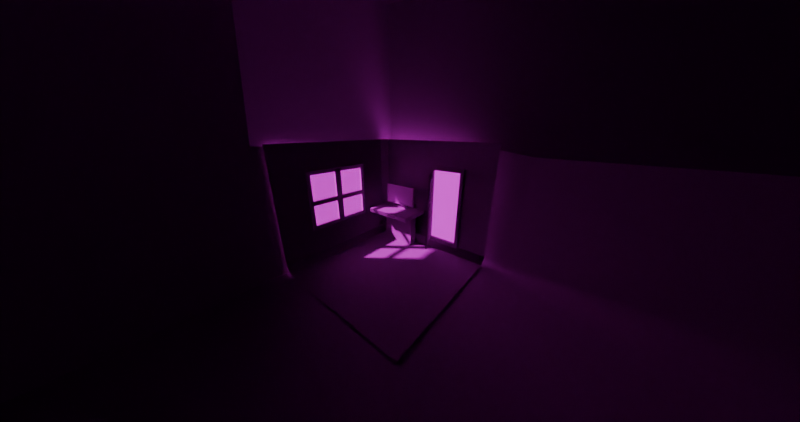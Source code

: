 # Source: scene.blend  (saved by Blender 4.2.66; exported with 4.5.12 LTS)
import bpy
from mathutils import Matrix  # noqa: F401  (used for matrix-valued properties, if any)

bpy.ops.wm.read_factory_settings(use_empty=True)
scene = bpy.context.scene
scene.name = 'Scene'

# ---- collections
col_collection = bpy.data.collections.new('Collection'); scene.collection.children.link(col_collection)
col_window = bpy.data.collections.new('Window'); scene.collection.children.link(col_window)
col_door = bpy.data.collections.new('Door'); scene.collection.children.link(col_door)

# ---- images (referenced by path relative to the original .blend; pixels are not part of the script)
import os
ASSET_DIR = os.environ.get("B2B_ASSET_DIR", "")  # directory of the original .blend (textures are referenced by path, not embedded)
HERE = os.path.dirname(os.path.abspath(__file__))  # packed textures are extracted next to this script under _unpacked/

def load_image(name, relpath, width, height, colorspace="sRGB"):
    """Load a texture the original file referenced (path relative to the .blend, or extracted next to this script)."""
    p = next((c for c in (os.path.join(HERE, relpath), os.path.join(ASSET_DIR, relpath)) if relpath and os.path.exists(c)), "")
    if p:
        img = bpy.data.images.load(p, check_existing=True)
        img.name = name
    else:  # same state as the original file: an image datablock whose file is absent (Cycles renders it pink)
        img = bpy.data.images.new(name, width, height)
        img.source = "FILE"
        img.filepath = "//" + (relpath or name)
    img.colorspace_settings.name = colorspace
    return img
img_fabric039_4k_png_color_png = load_image('Fabric039_4K-PNG_Color.png', 'textures/Fabric039_4K-PNG_Color.png', 1024, 1024, 'sRGB')
img_fabric039_4k_png_roughness_png = load_image('Fabric039_4K-PNG_Roughness.png', 'textures/Fabric039_4K-PNG_Roughness.png', 1024, 1024, 'Non-Color')
img_fabric039_4k_png_normalgl_png = load_image('Fabric039_4K-PNG_NormalGL.png', 'textures/Fabric039_4K-PNG_NormalGL.png', 1024, 1024, 'Non-Color')
img_concrete030_4k_png_color_png = load_image('Concrete030_4K-PNG_Color.png', 'textures/Concrete030_4K-PNG_Color.png', 1024, 1024, 'sRGB')
img_concrete030_4k_png_roughness_png = load_image('Concrete030_4K-PNG_Roughness.png', 'textures/Concrete030_4K-PNG_Roughness.png', 1024, 1024, 'Non-Color')
img_concrete030_4k_png_normalgl_png = load_image('Concrete030_4K-PNG_NormalGL.png', 'textures/Concrete030_4K-PNG_NormalGL.png', 1024, 1024, 'Non-Color')
img_concrete030_4k_png_color_png_001 = load_image('Concrete030_4K-PNG_Color.png.001', 'textures/Concrete030_4K-PNG_Color.png', 1024, 1024, 'sRGB')
img_concrete030_4k_png_roughness_png_001 = load_image('Concrete030_4K-PNG_Roughness.png.001', 'textures/Concrete030_4K-PNG_Roughness.png', 1024, 1024, 'Non-Color')
img_concrete030_4k_png_normalgl_png_001 = load_image('Concrete030_4K-PNG_NormalGL.png.001', 'textures/Concrete030_4K-PNG_NormalGL.png', 1024, 1024, 'Non-Color')
img_wood067_4k_png_color_png = load_image('Wood067_4K-PNG_Color.png', 'textures/Wood067_4K-PNG_Color.png', 1024, 1024, 'sRGB')
img_wood067_4k_png_roughness_png = load_image('Wood067_4K-PNG_Roughness.png', 'textures/Wood067_4K-PNG_Roughness.png', 1024, 1024, 'Non-Color')
img_wood067_4k_png_normalgl_png = load_image('Wood067_4K-PNG_NormalGL.png', 'textures/Wood067_4K-PNG_NormalGL.png', 1024, 1024, 'Non-Color')
img_untitled = load_image('Untitled', 'textures/Untitled.png', 1024, 1024, 'sRGB')
img_dayenvironmenthdri043_4k_hdr_exr = load_image('DayEnvironmentHDRI043_4K-HDR.exr', 'textures/DayEnvironmentHDRI043_4K-HDR.exr', 1024, 1024, 'Linear Rec.709')

# ---- materials (node trees are filled in below, after node groups)
mat_acg_fabric039_4k_png = bpy.data.materials.new('aCG_Fabric039_4K_PNG')
mat_acg_concrete030_4k_png = bpy.data.materials.new('aCG_Concrete030_4K_PNG')
mat_acg_concrete030_4k_png_001 = bpy.data.materials.new('aCG_Concrete030_4K_PNG.001')
mat_acg_wood067_4k_png = bpy.data.materials.new('aCG_Wood067_4K_PNG')
mat_material_001 = bpy.data.materials.new('Material.001')
mat_material_002 = bpy.data.materials.new('Material.002')

# ---- material node trees
mat_acg_fabric039_4k_png.use_nodes = True; mat_acg_fabric039_4k_png.node_tree.nodes.clear()
_N = mat_acg_fabric039_4k_png.node_tree.nodes; _L = mat_acg_fabric039_4k_png.node_tree.links
n0 = _N.new('ShaderNodeBsdfPrincipled'); n0.name = 'Principled BSDF'; n0.location = (0, 300)
n1 = _N.new('ShaderNodeOutputMaterial'); n1.name = 'Material Output'; n1.location = (300, 300)
n2 = _N.new('ShaderNodeTexImage'); n2.name = 'Image Texture'; n2.location = (-300, 300)
n2.image = img_fabric039_4k_png_color_png
n3 = _N.new('ShaderNodeUVMap'); n3.name = 'UV Map'; n3.location = (-600, 300)
n3.uv_map = 'UVMap'
n4 = _N.new('ShaderNodeSeparateColor'); n4.name = 'Separate Color'; n4.location = (-300, -10)
n5 = _N.new('ShaderNodeTexImage'); n5.name = 'Image Texture.001'; n5.location = (-600, -10)
n5.image = img_fabric039_4k_png_roughness_png
n6 = _N.new('ShaderNodeNormalMap'); n6.name = 'Normal Map'; n6.location = (-300, -320)
n7 = _N.new('ShaderNodeTexImage'); n7.name = 'Image Texture.002'; n7.location = (-600, -320)
n7.image = img_fabric039_4k_png_normalgl_png
_L.new(n0.outputs[0], n1.inputs[0])
_L.new(n2.outputs[0], n0.inputs[0])
_L.new(n3.outputs[0], n2.inputs[0])
_L.new(n4.outputs[0], n0.inputs[2])
_L.new(n5.outputs[0], n4.inputs[0])
_L.new(n3.outputs[0], n5.inputs[0])
_L.new(n6.outputs[0], n0.inputs[5])
_L.new(n7.outputs[0], n6.inputs[1])
_L.new(n3.outputs[0], n7.inputs[0])
n1.is_active_output = True
mat_acg_concrete030_4k_png.use_nodes = True; mat_acg_concrete030_4k_png.node_tree.nodes.clear()
_N = mat_acg_concrete030_4k_png.node_tree.nodes; _L = mat_acg_concrete030_4k_png.node_tree.links
n0 = _N.new('ShaderNodeBsdfPrincipled'); n0.name = 'Principled BSDF'; n0.location = (0, 300)
n1 = _N.new('ShaderNodeOutputMaterial'); n1.name = 'Material Output'; n1.location = (300, 300)
n2 = _N.new('ShaderNodeTexImage'); n2.name = 'Image Texture'; n2.location = (-300, 300)
n2.image = img_concrete030_4k_png_color_png
n3 = _N.new('ShaderNodeUVMap'); n3.name = 'UV Map'; n3.location = (-600, 300)
n3.uv_map = 'UVMap'
n4 = _N.new('ShaderNodeSeparateColor'); n4.name = 'Separate Color'; n4.location = (-300, -10)
n5 = _N.new('ShaderNodeTexImage'); n5.name = 'Image Texture.001'; n5.location = (-600, -10)
n5.image = img_concrete030_4k_png_roughness_png
n6 = _N.new('ShaderNodeNormalMap'); n6.name = 'Normal Map'; n6.location = (-300, -320)
n7 = _N.new('ShaderNodeTexImage'); n7.name = 'Image Texture.002'; n7.location = (-600, -320)
n7.image = img_concrete030_4k_png_normalgl_png
_L.new(n0.outputs[0], n1.inputs[0])
_L.new(n2.outputs[0], n0.inputs[0])
_L.new(n3.outputs[0], n2.inputs[0])
_L.new(n4.outputs[0], n0.inputs[2])
_L.new(n5.outputs[0], n4.inputs[0])
_L.new(n3.outputs[0], n5.inputs[0])
_L.new(n6.outputs[0], n0.inputs[5])
_L.new(n7.outputs[0], n6.inputs[1])
_L.new(n3.outputs[0], n7.inputs[0])
n1.is_active_output = True
mat_acg_concrete030_4k_png_001.use_nodes = True; mat_acg_concrete030_4k_png_001.node_tree.nodes.clear()
_N = mat_acg_concrete030_4k_png_001.node_tree.nodes; _L = mat_acg_concrete030_4k_png_001.node_tree.links
n0 = _N.new('ShaderNodeBsdfPrincipled'); n0.name = 'Principled BSDF'; n0.location = (0, 300)
n1 = _N.new('ShaderNodeOutputMaterial'); n1.name = 'Material Output'; n1.location = (300, 300)
n2 = _N.new('ShaderNodeTexImage'); n2.name = 'Image Texture'; n2.location = (-300, 300)
n2.image = img_concrete030_4k_png_color_png_001
n3 = _N.new('ShaderNodeUVMap'); n3.name = 'UV Map'; n3.location = (-600, 300)
n3.uv_map = 'UVMap'
n4 = _N.new('ShaderNodeSeparateColor'); n4.name = 'Separate Color'; n4.location = (-300, -10)
n5 = _N.new('ShaderNodeTexImage'); n5.name = 'Image Texture.001'; n5.location = (-600, -10)
n5.image = img_concrete030_4k_png_roughness_png_001
n6 = _N.new('ShaderNodeNormalMap'); n6.name = 'Normal Map'; n6.location = (-300, -320)
n7 = _N.new('ShaderNodeTexImage'); n7.name = 'Image Texture.002'; n7.location = (-600, -320)
n7.image = img_concrete030_4k_png_normalgl_png_001
_L.new(n0.outputs[0], n1.inputs[0])
_L.new(n2.outputs[0], n0.inputs[0])
_L.new(n3.outputs[0], n2.inputs[0])
_L.new(n4.outputs[0], n0.inputs[2])
_L.new(n5.outputs[0], n4.inputs[0])
_L.new(n3.outputs[0], n5.inputs[0])
_L.new(n6.outputs[0], n0.inputs[5])
_L.new(n7.outputs[0], n6.inputs[1])
_L.new(n3.outputs[0], n7.inputs[0])
n1.is_active_output = True
mat_acg_wood067_4k_png.use_nodes = True; mat_acg_wood067_4k_png.node_tree.nodes.clear()
_N = mat_acg_wood067_4k_png.node_tree.nodes; _L = mat_acg_wood067_4k_png.node_tree.links
n0 = _N.new('ShaderNodeBsdfPrincipled'); n0.name = 'Principled BSDF'; n0.location = (0, 300)
n1 = _N.new('ShaderNodeOutputMaterial'); n1.name = 'Material Output'; n1.location = (300, 300)
n2 = _N.new('ShaderNodeTexImage'); n2.name = 'Image Texture'; n2.location = (-300, 300)
n2.image = img_wood067_4k_png_color_png
n3 = _N.new('ShaderNodeUVMap'); n3.name = 'UV Map'; n3.location = (-600, 300)
n3.uv_map = 'UVMap'
n4 = _N.new('ShaderNodeSeparateColor'); n4.name = 'Separate Color'; n4.location = (-300, -10)
n5 = _N.new('ShaderNodeTexImage'); n5.name = 'Image Texture.001'; n5.location = (-600, -10)
n5.image = img_wood067_4k_png_roughness_png
n6 = _N.new('ShaderNodeNormalMap'); n6.name = 'Normal Map'; n6.location = (-300, -320)
n7 = _N.new('ShaderNodeTexImage'); n7.name = 'Image Texture.002'; n7.location = (-600, -320)
n7.image = img_wood067_4k_png_normalgl_png
_L.new(n0.outputs[0], n1.inputs[0])
_L.new(n2.outputs[0], n0.inputs[0])
_L.new(n3.outputs[0], n2.inputs[0])
_L.new(n4.outputs[0], n0.inputs[2])
_L.new(n5.outputs[0], n4.inputs[0])
_L.new(n3.outputs[0], n5.inputs[0])
_L.new(n6.outputs[0], n0.inputs[5])
_L.new(n7.outputs[0], n6.inputs[1])
_L.new(n3.outputs[0], n7.inputs[0])
n1.is_active_output = True
mat_material_001.use_nodes = True; mat_material_001.node_tree.nodes.clear()
_N = mat_material_001.node_tree.nodes; _L = mat_material_001.node_tree.links
n0 = _N.new('ShaderNodeOutputMaterial'); n0.name = 'Material Output'; n0.location = (-111, 311)
n1 = _N.new('ShaderNodeBsdfGlass'); n1.name = 'Glass BSDF'; n1.location = (-311, 75)
n1.distribution = 'BECKMANN'
n1.inputs[0].default_value = (1.0, 1.0, 1.0, 0.0)
n2 = _N.new('ShaderNodeAddShader'); n2.name = 'Add Shader'; n2.location = (-283, 299)
n3 = _N.new('ShaderNodeBsdfPrincipled'); n3.name = 'Principled BSDF'; n3.location = (-674, 257)
n3.inputs[0].default_value = (1.0, 1.0, 1.0, 0.2357)
n3.inputs[4].default_value = 0.1
_L.new(n2.outputs[0], n0.inputs[0])
_L.new(n3.outputs[0], n2.inputs[1])
n0.is_active_output = True
mat_material_002.use_nodes = True; mat_material_002.node_tree.nodes.clear()
_N = mat_material_002.node_tree.nodes; _L = mat_material_002.node_tree.links
n0 = _N.new('ShaderNodeBsdfPrincipled'); n0.name = 'Principled BSDF'; n0.location = (10, 300)
n1 = _N.new('ShaderNodeOutputMaterial'); n1.name = 'Material Output'; n1.location = (300, 300)
n2 = _N.new('ShaderNodeBsdfPrincipled'); n2.name = 'Principled BSDF.001'; n2.location = (-705, 257)
n3 = _N.new('ShaderNodeOutputMaterial'); n3.name = 'Material Output.001'; n3.location = (-415, 255)
n4 = _N.new('ShaderNodeTexImage'); n4.name = 'Image Texture'; n4.location = (-1112, 274)
n4.image = img_untitled
_L.new(n0.outputs[0], n1.inputs[0])
_L.new(n2.outputs[0], n3.inputs[0])
_L.new(n4.outputs[0], n2.inputs[0])
n3.is_active_output = True

# ---- world
world_world = bpy.data.worlds.new('World'); scene.world = world_world
world_world.use_nodes = True; world_world.node_tree.nodes.clear()
_N = world_world.node_tree.nodes; _L = world_world.node_tree.links
n0 = _N.new('ShaderNodeOutputWorld'); n0.name = 'World Output'; n0.location = (300, 300)
n1 = _N.new('ShaderNodeBackground'); n1.name = 'Background'; n1.location = (19, 252)
n2 = _N.new('ShaderNodeTexEnvironment'); n2.name = 'Environment Texture'; n2.location = (-296, 254)
n2.image = img_dayenvironmenthdri043_4k_hdr_exr
_L.new(n1.outputs[0], n0.inputs[0])
_L.new(n2.outputs[0], n1.inputs[0])
n0.is_active_output = True
world_world.color = (0.05088, 0.05088, 0.05088)
world_world.sun_threshold = 0.8
world_world.sun_angle = 0.0
world_world.sun_shadow_jitter_overblur = 0.0

# ---- cameras
cam_camera = bpy.data.cameras.new('Camera')
cam_camera.clip_end = 100.0
cam_camera.lens = 27.89
cam_camera.sensor_width = 100.0
cam_camera.ortho_scale = 7.314
cam_camera.dof.use_dof = True

# ---- meshes
me_cube = bpy.data.meshes.new('Cube')
me_cube.from_pydata([(10.0, 10.0, 0.0), (10.0, -10.0, 0.0), (-10.0, 10.0, 0.0), (10.0, -10.0, 0.0), (10.0, -11.0, 1.0), (-10.0, -11.0, 1.0), (10.0, -11.0, 18.0), (-10.0, -11.0, 18.0), (-9.999, -10.0, 0.0), (-11.0, 10.0, 1.0), (-11.0, -10.0, 1.0), (-11.0, 10.0, 18.0), (-11.0, -10.0, 18.0), (0.0, -11.0, 1.0), (0.0, -11.0, 18.0), (5.0, -11.0, 1.0), (5.0, -11.0, 18.0), (-5.0, -11.0, 1.0), (-5.0, -11.0, 18.0), (10.0, -11.0, 9.5), (-10.0, -11.0, 9.5), (5.0, -11.0, 9.5), (-5.0, -11.0, 9.5), (10.0, -11.0, 13.75), (0.0, -11.0, 13.75), (5.0, -11.0, 13.75), (-5.0, -11.0, 13.75), (-10.0, -11.0, 13.75), (-10.0, -11.0, 5.25), (10.0, -11.0, 5.25), (0.0, -11.0, 5.25), (5.0, -11.0, 5.25), (-5.0, -11.0, 5.25), (-11.0, 0.0, 1.0), (-11.0, 0.0, 18.0), (-11.0, 5.0, 1.0), (-11.0, 5.0, 18.0), (-11.0, -10.0, 9.5), (-11.0, 10.0, 9.5), (-11.0, 0.0, 9.5), (-11.0, 5.0, 9.5), (-11.0, 10.0, 5.25), (-11.0, -10.0, 5.25), (-11.0, 0.0, 5.25), (-11.0, 5.0, 5.25), (-11.0, -10.0, 13.75), (-11.0, 0.0, 13.75), (-11.0, 5.0, 13.75), (-11.0, 10.0, 13.75), (-11.0, 2.5, 18.0), (-11.0, 2.5, 13.75)], [(1, 3)], [(25, 23, 6, 16), (46, 45, 12, 34), (26, 24, 14, 18), (24, 25, 16, 14), (27, 26, 18, 7), (28, 32, 22, 20), (2, 8, 10, 9), (8, 5, 10), (31, 29, 19, 21), (20, 22, 26, 27), (50, 46, 34, 49), (28, 20, 27, 7, 12, 45, 37, 42, 10, 5), (21, 19, 23, 25), (15, 4, 29, 31), (17, 13, 30, 32), (13, 15, 31, 30), (5, 17, 32, 28), (48, 47, 36, 11), (41, 44, 40, 38), (43, 42, 37, 39), (33, 10, 42, 43), (9, 35, 44, 41), (38, 40, 47, 48), (39, 37, 45, 46), (47, 50, 49, 36), (4, 5, 8, 3), (0, 3, 8, 2)])
_uv = me_cube.uv_layers.new(name='UVMap')
_uv.uv.foreach_set('vector', [0.1062, 0.875, 0.1062, 1.0, -2.781e-08, 1.0, -1.838e-08, 0.875, 0.6062, 0.25, 0.6062, 0.5, 0.5, 0.5, 0.5, 0.25, 0.1063, 0.625, 0.1062, 0.75, -8.94e-09, 0.75, 4.975e-10, 0.625, 0.1062, 0.75, 0.1062, 0.875, -1.838e-08, 0.875, -8.94e-09, 0.75, 0.1063, 0.5, 0.1063, 0.625, 4.975e-10, 0.625, 9.935e-09, 0.5, 0.3188, 0.5, 0.3187, 0.625, 0.2125, 0.625, 0.2125, 0.5, 0.5, 1.0, 0.5, 0.5, 0.5354, 0.5, 0.5354, 1.0, 0.9556, 0.9604, 0.925, 0.9427, 0.9556, 0.925, 0.3187, 0.875, 0.3187, 1.0, 0.2125, 1.0, 0.2125, 0.875, 0.2125, 0.5, 0.2125, 0.625, 0.1063, 0.625, 0.1063, 0.5, 0.6062, 0.1875, 0.6062, 0.25, 0.5, 0.25, 0.5, 0.1875, 0.925, 0.8188, 0.925, 0.7125, 0.925, 0.6062, 0.925, 0.5, 0.9604, 0.5, 0.9604, 0.6062, 0.9604, 0.7125, 0.9604, 0.8188, 0.9604, 0.925, 0.925, 0.925, 0.2125, 0.875, 0.2125, 1.0, 0.1062, 1.0, 0.1062, 0.875, 0.425, 0.875, 0.425, 1.0, 0.3187, 1.0, 0.3187, 0.875, 0.425, 0.625, 0.425, 0.75, 0.3187, 0.75, 0.3187, 0.625, 0.425, 0.75, 0.425, 0.875, 0.3187, 0.875, 0.3187, 0.75, 0.425, 0.5, 0.425, 0.625, 0.3187, 0.625, 0.3188, 0.5, 0.6062, -2.575e-08, 0.6062, 0.125, 0.5, 0.125, 0.5, -3.378e-08, 0.8188, -9.712e-09, 0.8188, 0.125, 0.7125, 0.125, 0.7125, -1.773e-08, 0.8187, 0.25, 0.8187, 0.5, 0.7125, 0.5, 0.7125, 0.25, 0.925, 0.25, 0.925, 0.5, 0.8187, 0.5, 0.8187, 0.25, 0.925, -1.69e-09, 0.925, 0.125, 0.8188, 0.125, 0.8188, -9.712e-09, 0.7125, -1.773e-08, 0.7125, 0.125, 0.6062, 0.125, 0.6062, -2.575e-08, 0.7125, 0.25, 0.7125, 0.5, 0.6062, 0.5, 0.6062, 0.25, 0.6062, 0.125, 0.6062, 0.1875, 0.5, 0.1875, 0.5, 0.125, 0.925, 0.5, 0.925, -1.69e-09, 0.9604, 3.512e-05, 0.9604, 0.5, 0.5, 0.5, 9.935e-09, 0.5, 4.768e-08, 3.507e-05, 0.5, -9.935e-09])
me_cube.materials.append(mat_acg_fabric039_4k_png)
me_cube.use_mirror_vertex_groups = False
me_cube.update()
me_cube_001 = bpy.data.meshes.new('Cube.001')
me_cube_001.from_pydata([(-13.0, -11.36, 0.8482), (-13.0, 63.64, 0.8482), (57.0, -11.36, 0.8482), (57.0, 63.64, 0.8482), (57.0, -11.36, 40.01), (57.0, 63.64, 40.01)], [], [(3, 1, 0, 2), (3, 2, 4, 5), (3, 5, 1)])
_uv = me_cube_001.uv_layers.new(name='UVMap')
_uv.uv.foreach_set('vector', [0.4074, 0.4365, 0.0, 0.4365, 0.0, 0.0, 0.4074, 0.0, 0.2279, 0.4365, 0.2279, 0.8729, 6.949e-10, 0.8729, 3.365e-08, 0.4365, 0.2279, 0.5477, 0.4268, 0.4365, 0.4268, 0.9032])
me_cube_001.materials.append(mat_acg_concrete030_4k_png)
me_cube_001.update()
me_cube_004 = bpy.data.meshes.new('Cube.004')
me_cube_004.from_pydata([(-13.0, -11.36, 0.8482), (-13.0, 63.64, 0.8482), (57.0, -11.36, 0.8482), (57.0, 63.64, 0.8482), (-13.35, 5.897, -19.05), (-13.0, 63.64, -21.92), (-13.0, 6.222, -38.19), (-13.0, 63.64, -38.19), (-13.47, -11.26, -22.3), (9.393, -11.36, 0.8482), (11.23, -11.26, -20.05), (57.0, -11.36, -39.48), (9.393, -11.36, -39.48)], [(4, 8)], [(3, 1, 0, 2), (0, 1, 5, 8), (4, 5, 7, 6), (0, 8, 10, 9), (11, 2, 9, 12), (1, 3, 7)])
_uv = me_cube_004.uv_layers.new(name='UVMap')
_uv.uv.foreach_set('vector', [0.8147, 0.4365, 0.4074, 0.4365, 0.4074, 0.0, 0.8147, 0.0, 0.9494, -1.063e-08, 0.9494, 0.4365, 0.8169, 0.4365, 0.8147, 0.0005678, 0.8886, 0.7725, 0.9053, 0.4365, 1.0, 0.4365, 1.0, 0.7706, 0.7879, 0.8433, 0.6539, 0.8578, 0.6544, 0.7135, 0.7765, 0.7135, 0.8886, 0.7135, 0.6539, 0.7135, 0.6539, 0.4365, 0.8886, 0.4365, 0.4268, 0.8438, 0.4268, 0.4365, 0.6539, 0.8438])
me_cube_004.materials.append(mat_acg_concrete030_4k_png_001)
me_cube_004.update()
me_cube_002 = bpy.data.meshes.new('Cube.002')
me_cube_002.from_pydata([(-4.701, -0.1981, -0.2449), (-4.701, -0.1981, 0.2449), (-4.701, 0.1981, -0.2449), (-4.701, 0.1981, 0.2449), (5.414, -0.1981, -0.2449), (5.414, -0.1981, 0.2449), (5.414, 0.1981, -0.2449), (5.414, 0.1981, 0.2449), (-5.281, -0.1981, -0.2449), (-5.281, -0.1981, 0.2449), (-5.281, 0.1981, -0.2449), (-5.281, 0.1981, 0.2449), (-4.701, -0.1981, 8.208), (-4.701, 0.1981, 8.208), (-5.281, -0.1981, 7.718), (-5.281, -0.1981, 8.208), (-5.281, 0.1981, 8.208), (-5.281, -0.1981, 8.532), (-4.701, -0.1981, 8.208), (-4.701, 0.1981, 8.208), (-5.281, -0.1981, 8.532), (-4.701, -0.1981, 8.208), (-4.701, 0.1981, 8.208), (-4.701, -0.1981, 8.762), (-4.701, 0.1981, 8.762), (-5.281, -0.1981, 8.532), (-5.281, -0.1981, 8.762), (-5.281, 0.1981, 8.762), (4.742, -0.1981, 8.208), (4.742, 0.1981, 8.208), (4.742, -0.1981, 8.762), (4.742, 0.1981, 8.762), (5.338, -0.1981, 8.208), (5.338, 0.1981, 8.208), (5.338, -0.1981, 8.762), (5.338, 0.1981, 8.762), (4.742, -0.1981, 0.2081), (4.742, 0.1981, 0.2081), (5.338, -0.1981, 0.2081), (5.338, 0.1981, 0.2081), (-5.281, 0.1981, 3.527), (-4.701, 0.1981, 3.527), (-4.701, -0.1981, 3.527), (-5.281, 0.1981, 4.198), (-4.701, 0.1981, 4.198), (-4.701, -0.1981, 4.198), (-0.5046, 0.1981, 3.527), (-0.5046, -0.1981, 3.527), (-0.5046, 0.1981, 4.198), (-0.5046, -0.1981, 4.198), (0.4954, 0.1981, 3.527), (0.4954, -0.1981, 3.527), (0.4954, 0.1981, 4.198), (0.4954, -0.1981, 4.198), (5.061, 0.1981, 3.527), (5.061, -0.1981, 3.527), (5.061, 0.1981, 4.198), (5.061, -0.1981, 4.198), (-0.5046, 0.1981, -0.02727), (-0.5046, -0.1981, -0.02727), (0.4954, 0.1981, -0.02727), (0.4954, -0.1981, -0.02727), (-0.5046, 0.1981, 8.607), (-0.5046, -0.1981, 8.607), (0.4954, 0.1981, 8.607), (0.4954, -0.1981, 8.607)], [(17, 14), (20, 17), (25, 26), (25, 20)], [(3, 2, 10, 11), (2, 3, 7, 6), (6, 7, 5, 4), (4, 5, 1, 0), (2, 6, 4, 0), (7, 3, 1, 5), (8, 9, 11, 10), (0, 1, 9, 8), (11, 9, 15, 16, 43, 40), (2, 0, 8, 10), (16, 15, 26, 27, 24, 22, 19, 13), (44, 43, 16, 13), (45, 44, 13, 12), (8, 9, 15, 14), (9, 1, 42, 45, 12, 15), (26, 15, 21, 23), (12, 13, 19, 18), (23, 24, 27, 26), (21, 22, 29, 28), (18, 19, 22, 21), (31, 30, 34, 35), (23, 21, 28, 30), (24, 23, 30, 31), (22, 24, 31, 29), (32, 33, 35, 34), (29, 31, 35, 33), (33, 32, 38, 39), (30, 28, 32, 34), (36, 37, 39, 38), (32, 28, 36, 38), (28, 29, 37, 36), (29, 33, 39, 37), (1, 3, 41, 42), (3, 11, 40, 41), (42, 41, 46, 47), (41, 40, 43, 44), (50, 51, 61, 60), (41, 44, 48, 46), (44, 45, 49, 48), (45, 42, 47, 49), (51, 50, 54, 55), (46, 48, 52, 50), (49, 53, 65, 63), (49, 47, 51, 53), (55, 54, 56, 57), (50, 52, 56, 54), (52, 53, 57, 56), (53, 51, 55, 57), (59, 58, 60, 61), (47, 46, 58, 59), (51, 47, 59, 61), (46, 50, 60, 58), (62, 63, 65, 64), (53, 52, 64, 65), (48, 49, 63, 62), (52, 48, 62, 64)])
_uv = me_cube_002.uv_layers.new(name='UVMap')
_uv.uv.foreach_set('vector', [0.8076, 0.4746, 0.8306, 0.4746, 0.8306, 0.5018, 0.8076, 0.5018, 0.8306, 0.4746, 0.8076, 0.4746, 0.8076, -6.138e-09, 0.8306, -4.403e-09, 0.8864, 0.934, 0.8864, 0.9111, 0.905, 0.9111, 0.905, 0.934, 0.4153, 0.5018, 0.3923, 0.5018, 0.3923, 0.02721, 0.4153, 0.02721, 0.8492, 0.02721, 0.8492, 0.5018, 0.8306, 0.5018, 0.8306, 0.02721, 0.8864, -1.927e-10, 0.8864, 0.4746, 0.8678, 0.4746, 0.8678, -1.596e-09, 0.8492, 0.8948, 0.8492, 0.8718, 0.8678, 0.8718, 0.8678, 0.8948, 0.4153, 0.02721, 0.3923, 0.02721, 0.3923, 5.199e-08, 0.4153, 5.373e-08, 0.8678, 0.8718, 0.8492, 0.8718, 0.8492, 0.4982, 0.8678, 0.4982, 0.8678, 0.6864, 0.8678, 0.7178, 0.8492, 0.02721, 0.8306, 0.02721, 0.8306, -4.403e-09, 0.8492, -3e-09, 0.8678, 0.9173, 0.8678, 0.9278, 0.8418, 0.9278, 0.8418, 0.9173, 0.8418, 0.8948, 0.8678, 0.8948, 0.8678, 0.8948, 0.8678, 0.8948, 0.6222, 0.4746, 0.6222, 0.5018, 0.434, 0.5018, 0.434, 0.4746, 0.9236, 0.5819, 0.905, 0.5819, 0.905, 0.3938, 0.9236, 0.3938, 0.4153, 0.5018, 0.4153, 0.5018, 0.4153, 0.5018, 0.4153, 0.5018, 0.3923, 5.199e-08, 0.3923, 0.02721, 0.2384, 0.02721, 0.2069, 0.02721, 0.01873, 0.02721, 0.01873, 2.379e-08, 6.859e-09, 0.5018, 0.02599, 0.5018, 0.02599, 0.529, 4.805e-09, 0.529, 0.4153, 0.5018, 0.4153, 0.5018, 0.4153, 0.5018, 0.4153, 0.5018, 0.8492, 0.471, 0.8678, 0.471, 0.8678, 0.4982, 0.8492, 0.4982, 0.8864, -1.927e-10, 0.905, 1.211e-09, 0.905, 0.443, 0.8864, 0.443, 0.4153, 0.5018, 0.4153, 0.5018, 0.4153, 0.5018, 0.4153, 0.5018, 0.8678, 0.02797, 0.8492, 0.02797, 0.8492, -3e-09, 0.8678, -1.596e-09, 4.805e-09, 0.529, 0.02599, 0.529, 0.02599, 0.972, -2.864e-08, 0.972, 0.8678, 0.471, 0.8492, 0.471, 0.8492, 0.02797, 0.8678, 0.02797, 0.4273, 0.9728, 0.4013, 0.9728, 0.4013, 0.5298, 0.4273, 0.5298, 0.8864, 0.5006, 0.8678, 0.5006, 0.8678, 0.4746, 0.8864, 0.4746, 0.4273, 0.5298, 0.4013, 0.5298, 0.4013, 0.5018, 0.4273, 0.5018, 0.8678, 0.5006, 0.8864, 0.5006, 0.8864, 0.8759, 0.8678, 0.8759, -2.864e-08, 0.972, 0.02599, 0.972, 0.02599, 1.0, -3.076e-08, 1.0, 0.8026, 0.9086, 0.8212, 0.9086, 0.8212, 0.9366, 0.8026, 0.9366, 0.02599, 1.0, 0.02599, 0.972, 0.4013, 0.972, 0.4013, 1.0, 0.8026, 0.5018, 0.8212, 0.5018, 0.8212, 0.8771, 0.8026, 0.8771, 0.4273, 0.5298, 0.4273, 0.5018, 0.8026, 0.5018, 0.8026, 0.5298, 0.9422, 0.154, 0.9236, 0.154, 0.9236, 0.0, 0.9422, 0.0, 0.8076, 0.4746, 0.8076, 0.5018, 0.6537, 0.5018, 0.6537, 0.4746, 0.905, 1.211e-09, 0.9236, 2.614e-09, 0.9236, 0.1969, 0.905, 0.1969, 0.6537, 0.4746, 0.6537, 0.5018, 0.6222, 0.5018, 0.6222, 0.4746, 0.905, 0.5819, 0.9236, 0.5819, 0.9236, 0.7487, 0.905, 0.7487, 0.6537, 0.4746, 0.6222, 0.4746, 0.6222, 0.2777, 0.6537, 0.2777, 0.9236, 0.3938, 0.905, 0.3938, 0.905, 0.1969, 0.9236, 0.1969, 0.2069, 0.02721, 0.2384, 0.02721, 0.2384, 0.2241, 0.2069, 0.2241, 0.8212, 0.5018, 0.8398, 0.5018, 0.8398, 0.716, 0.8212, 0.716, 0.6537, 0.2777, 0.6222, 0.2777, 0.6222, 0.2308, 0.6537, 0.2308, 0.2069, 0.2241, 0.2069, 0.271, -2.046e-08, 0.271, -1.692e-08, 0.2241, 0.2069, 0.2241, 0.2384, 0.2241, 0.2384, 0.271, 0.2069, 0.271, 0.8212, 0.9086, 0.8026, 0.9086, 0.8026, 0.8771, 0.8212, 0.8771, 0.6537, 0.2308, 0.6222, 0.2308, 0.6222, 0.01656, 0.6537, 0.01656, 0.905, 0.6573, 0.8864, 0.6573, 0.8864, 0.443, 0.905, 0.443, 0.2069, 0.271, 0.2384, 0.271, 0.2384, 0.4852, 0.2069, 0.4852, 0.8864, 0.8641, 0.905, 0.8641, 0.905, 0.9111, 0.8864, 0.9111, 0.905, 0.7487, 0.9236, 0.7487, 0.9236, 0.9154, 0.905, 0.9154, 0.2384, 0.271, 0.2384, 0.2241, 0.4051, 0.2241, 0.4051, 0.271, 0.6537, 0.2777, 0.6537, 0.2308, 0.8204, 0.2308, 0.8204, 0.2777, 0.8864, 0.9228, 0.8678, 0.9228, 0.8678, 0.8759, 0.8864, 0.8759, 0.905, 0.8641, 0.8864, 0.8641, 0.8864, 0.6573, 0.905, 0.6573, 0.8398, 0.9229, 0.8212, 0.9229, 0.8212, 0.716, 0.8398, 0.716, 0.6222, 0.2308, 0.6222, 0.2777, 0.4153, 0.2777, 0.4153, 0.2308])
me_cube_002.materials.append(mat_acg_wood067_4k_png)
me_cube_002.update()
me_cube_003 = bpy.data.meshes.new('Cube.003')
me_cube_003.from_pydata([(-4.869, -2.767, -3.998), (-4.869, -2.767, 4.442), (-4.869, -2.646, -3.998), (-4.869, -2.646, 4.442), (5.023, -2.767, -3.998), (5.023, -2.767, 4.442), (5.023, -2.646, -3.998), (5.023, -2.646, 4.442)], [], [(0, 1, 3, 2), (2, 3, 7, 6), (6, 7, 5, 4), (4, 5, 1, 0), (2, 6, 4, 0), (7, 3, 1, 5)])
_uv = me_cube_003.uv_layers.new(name='UVMap')
_uv.uv.foreach_set('vector', [0.375, 0.0, 0.625, 0.0, 0.625, 0.25, 0.375, 0.25, 0.375, 0.25, 0.625, 0.25, 0.625, 0.5, 0.375, 0.5, 0.375, 0.5, 0.625, 0.5, 0.625, 0.75, 0.375, 0.75, 0.375, 0.75, 0.625, 0.75, 0.625, 1.0, 0.375, 1.0, 0.125, 0.5, 0.375, 0.5, 0.375, 0.75, 0.125, 0.75, 0.625, 0.5, 0.875, 0.5, 0.875, 0.75, 0.625, 0.75])
me_cube_003.materials.append(mat_material_001)
me_cube_003.update()
me_cube_009 = bpy.data.meshes.new('Cube.009')
me_cube_009.from_pydata([(-1.0, -4.91, -1.0), (-1.0, -4.91, 2.264), (-1.0, 1.0, -1.0), (-1.0, 1.0, 2.264), (0.4577, -4.91, -1.0), (0.4577, -4.91, 2.264), (0.4577, 1.0, -1.0), (0.4577, 1.0, 2.264), (-1.0, -4.91, 3.073), (-1.0, 1.0, 3.073), (0.4577, -4.91, 3.073), (0.4577, 1.0, 3.073), (-1.0, -4.91, 4.073), (-1.0, 1.0, 4.073), (0.4577, -4.91, 4.073), (0.4577, 1.0, 4.073), (-1.0, -4.91, 5.259), (-1.0, 1.0, 5.259), (0.4577, -4.91, 5.259), (0.4577, 1.0, 5.259), (-1.0, 0.2748, 5.934), (-1.0, 1.0, 5.934), (0.4577, 0.2748, 5.934), (0.4577, 1.0, 5.934), (-1.0, 2.0, 5.259), (0.4577, 2.0, 5.259), (-1.0, 2.0, 5.934), (0.4577, 2.0, 5.934), (3.271, 0.2748, 5.259), (3.271, 1.0, 5.259), (3.271, 0.2748, 5.934), (3.271, 1.0, 5.934), (3.271, 2.0, 5.259), (3.271, 2.0, 5.934), (-1.0, -6.227, 5.259), (0.4577, -6.227, 5.259), (-1.0, -6.227, 5.934), (0.4577, -6.227, 5.934), (3.271, -6.227, 5.259), (3.271, -6.227, 5.934), (-2.018, -4.91, 5.259), (-2.018, 1.0, 5.259), (-2.018, 0.2748, 5.934), (-2.018, 1.0, 5.934), (-2.018, 2.0, 5.259), (-2.018, 2.0, 5.934), (-2.018, -6.227, 5.259), (-2.018, -6.227, 5.934)], [], [(0, 1, 3, 2), (2, 3, 7, 6), (6, 7, 5, 4), (4, 5, 1, 0), (2, 6, 4, 0), (1, 5, 10, 8), (10, 11, 15, 14), (7, 3, 9, 11), (5, 7, 11, 10), (3, 1, 8, 9), (14, 15, 19, 18), (9, 8, 12, 13), (8, 10, 14, 12), (11, 9, 13, 15), (18, 28, 38, 35), (13, 12, 16, 17), (12, 14, 18, 16), (15, 13, 17, 19), (23, 21, 20, 22), (21, 26, 45, 43), (16, 18, 35, 34), (17, 16, 40, 41), (25, 24, 26, 27), (19, 17, 24, 25), (27, 23, 31, 33), (21, 23, 27, 26), (28, 29, 31, 30), (31, 29, 32, 33), (23, 22, 30, 31), (25, 27, 33, 32), (18, 19, 29, 28), (19, 25, 32, 29), (34, 35, 37, 36), (37, 35, 38, 39), (28, 30, 39, 38), (36, 20, 42, 47), (30, 22, 37, 39), (22, 20, 36, 37), (41, 43, 45, 44), (41, 40, 42, 43), (42, 40, 46, 47), (26, 24, 44, 45), (16, 34, 46, 40), (24, 17, 41, 44), (20, 21, 43, 42), (34, 36, 47, 46)])
_uv = me_cube_009.uv_layers.new(name='UVMap')
_uv.uv.foreach_set('vector', [0.0, 0.9761, 0.0, 0.7562, 0.3983, 0.7562, 0.3983, 0.9761, 0.7127, 0.4218, 0.7127, 0.2018, 0.8109, 0.2018, 0.8109, 0.4218, 0.3983, 0.9761, 0.3983, 0.7562, 0.7965, 0.7562, 0.7965, 0.9761, 0.8109, 0.4218, 0.8109, 0.2018, 0.9092, 0.2018, 0.9092, 0.4218, 0.9092, 0.82, 0.8109, 0.82, 0.8109, 0.4218, 0.9092, 0.4218, 0.9092, 0.2018, 0.8109, 0.2018, 0.8109, 0.1473, 0.9092, 0.1473, 0.7965, 0.7017, 0.3983, 0.7017, 0.3983, 0.6343, 0.7965, 0.6343, 0.8109, 0.2018, 0.7127, 0.2018, 0.7127, 0.1473, 0.8109, 0.1473, 0.7965, 0.7562, 0.3983, 0.7562, 0.3983, 0.7017, 0.7965, 0.7017, 0.3983, 0.7562, 0.0, 0.7562, 0.0, 0.7017, 0.3983, 0.7017, 0.7965, 0.6343, 0.3983, 0.6343, 0.3983, 0.5544, 0.7965, 0.5544, 0.3983, 0.7017, 0.0, 0.7017, 0.0, 0.6343, 0.3983, 0.6343, 0.9092, 0.1473, 0.8109, 0.1473, 0.8109, 0.07995, 0.9092, 0.07995, 0.8109, 0.1473, 0.7127, 0.1473, 0.7127, 0.07995, 0.8109, 0.07995, 0.1896, 0.08874, 0.0, 0.4381, 0.0, -3.213e-08, 0.1896, -3.213e-08, 0.3983, 0.6343, 0.0, 0.6343, 0.0, 0.5544, 0.3983, 0.5544, 0.9092, 0.07995, 0.8109, 0.07995, 0.8109, 0.0, 0.9092, 0.0, 0.8109, 0.07995, 0.7127, 0.07995, 0.7127, 0.0, 0.8109, 0.0, 0.5232, 0.487, 0.4249, 0.487, 0.4249, 0.4381, 0.5232, 0.4381, 0.4249, 0.487, 0.4249, 0.5544, 0.3564, 0.5544, 0.3564, 0.487, 0.2878, 0.08874, 0.1896, 0.08874, 0.1896, -3.213e-08, 0.2878, -3.213e-08, 0.2878, 0.487, 0.2878, 0.08874, 0.3564, 0.08874, 0.3564, 0.487, 0.9546, 0.7439, 0.9546, 0.8422, 0.9092, 0.8422, 0.9092, 0.7439, 0.1896, 0.487, 0.2878, 0.487, 0.2878, 0.5544, 0.1896, 0.5544, 0.5232, 0.5544, 0.5232, 0.487, 0.7127, 0.487, 0.7127, 0.5544, 0.4249, 0.487, 0.5232, 0.487, 0.5232, 0.5544, 0.4249, 0.5544, 0.9546, 0.4381, 0.9546, 0.487, 0.9092, 0.487, 0.9092, 0.4381, 0.9092, 0.487, 0.9546, 0.487, 0.9546, 0.5544, 0.9092, 0.5544, 0.5232, 0.487, 0.5232, 0.4381, 0.7127, 0.4381, 0.7127, 0.487, 0.9546, 0.7439, 0.9092, 0.7439, 0.9092, 0.5544, 0.9546, 0.5544, 0.1896, 0.08874, 0.1896, 0.487, 0.0, 0.487, 0.0, 0.4381, 0.1896, 0.487, 0.1896, 0.5544, 0.0, 0.5544, 0.0, 0.487, 1.0, 0.623, 1.0, 0.7212, 0.9546, 0.7212, 0.9546, 0.623, 0.9546, 0.7212, 1.0, 0.7212, 1.0, 0.9107, 0.9546, 0.9107, 0.9546, 0.4381, 0.9092, 0.4381, 0.9092, 4.38e-09, 0.9546, 7.809e-09, 0.4249, -3.213e-08, 0.4249, 0.4381, 0.3564, 0.4381, 0.3564, -3.213e-08, 0.7127, 0.4381, 0.5232, 0.4381, 0.5232, -3.213e-08, 0.7127, -3.213e-08, 0.5232, 0.4381, 0.4249, 0.4381, 0.4249, -3.213e-08, 0.5232, -3.213e-08, 1.0, 0.06738, 0.9546, 0.06738, 0.9546, -1.629e-08, 1.0, -1.286e-08, 1.0, 0.06738, 1.0, 0.4656, 0.9546, 0.1162, 0.9546, 0.06738, 0.9546, 0.1162, 1.0, 0.4656, 1.0, 0.5544, 0.9546, 0.5544, 0.9092, 0.8422, 0.9546, 0.8422, 0.9546, 0.9107, 0.9092, 0.9107, 0.2878, 0.08874, 0.2878, -3.213e-08, 0.3564, -3.213e-08, 0.3564, 0.08874, 0.2878, 0.5544, 0.2878, 0.487, 0.3564, 0.487, 0.3564, 0.5544, 0.4249, 0.4381, 0.4249, 0.487, 0.3564, 0.487, 0.3564, 0.4381, 1.0, 0.623, 0.9546, 0.623, 0.9546, 0.5544, 1.0, 0.5544])
me_cube_009.materials.append(mat_acg_wood067_4k_png)
me_cube_009.update()
me_cube_010 = bpy.data.meshes.new('Cube.010')
me_cube_010.from_pydata([(-1.0, -3.086, -1.0), (-1.0, -3.086, 1.0), (-1.0, 2.538, -1.0), (-1.0, 2.538, 1.0), (1.284, -3.086, -1.0), (1.284, -3.086, 1.0), (1.284, 2.538, -1.0), (1.284, 2.538, 1.0), (-0.6573, -1.062, 1.165), (-0.6573, 0.513, 1.165), (0.9417, -1.062, 1.165), (0.9417, 0.513, 1.165), (-0.6573, -1.062, 5.038), (-0.6573, 0.513, 5.038), (0.9417, -1.062, 5.038), (0.9417, 0.513, 5.038), (-0.6573, -1.062, 7.952), (-0.6573, 0.513, 7.952), (0.9417, -1.062, 7.952), (0.9417, 0.513, 7.952), (1.807, -9.356, 2.779), (1.807, 8.75, 2.779), (1.807, -9.356, 13.29), (1.807, 8.75, 13.29), (2.911, -9.356, 2.779), (2.911, 8.75, 2.779), (2.911, -9.356, 13.29), (2.911, 8.75, 13.29), (2.859, -8.712, 3.153), (2.859, 8.106, 3.153), (2.859, -8.712, 12.92), (2.859, 8.106, 12.92), (2.512, -8.712, 3.153), (2.512, 8.106, 3.153), (2.512, -8.712, 12.92), (2.512, 8.106, 12.92)], [], [(0, 1, 3, 2), (2, 3, 7, 6), (6, 7, 5, 4), (4, 5, 1, 0), (2, 6, 4, 0), (3, 1, 8, 9), (8, 10, 14, 12), (1, 5, 10, 8), (7, 3, 9, 11), (5, 7, 11, 10), (19, 18, 22, 23), (11, 9, 13, 15), (10, 11, 15, 14), (9, 8, 12, 13), (19, 17, 16, 18), (13, 12, 16, 17), (12, 14, 18, 16), (15, 13, 17, 19), (22, 20, 24, 26), (14, 15, 21, 20), (18, 14, 20, 22), (15, 19, 23, 21), (26, 24, 28, 30), (23, 22, 26, 27), (21, 23, 27, 25), (20, 21, 25, 24), (29, 31, 35, 33), (27, 26, 30, 31), (25, 27, 31, 29), (24, 25, 29, 28), (32, 33, 35, 34), (28, 29, 33, 32), (30, 28, 32, 34), (31, 30, 34, 35)])
_uv = me_cube_010.uv_layers.new(name='UVMap')
_uv.uv.foreach_set('vector', [0.2194, 0.7583, 0.1518, 0.7583, 0.1518, 0.5683, 0.2194, 0.5683, 0.771, 0.7878, 0.7034, 0.7878, 0.7034, 0.7107, 0.771, 0.7107, 0.287, 0.7583, 0.2194, 0.7583, 0.2194, 0.5683, 0.287, 0.5683, 0.06758, 0.8355, 1.371e-09, 0.8355, 7.199e-09, 0.7583, 0.06758, 0.7583, 0.07719, 0.7583, 0.0, 0.7583, 0.0, 0.5683, 0.07719, 0.5683, 0.8423, 0.6118, 0.8423, 0.8019, 0.8294, 0.7334, 0.8294, 0.6802, 0.3841, 0.8412, 0.3301, 0.8412, 0.3301, 0.7103, 0.3841, 0.7103, 0.6348, 0.7107, 0.6348, 0.7878, 0.5661, 0.7763, 0.5661, 0.7222, 0.7034, 0.7107, 0.7034, 0.7878, 0.6348, 0.7763, 0.6348, 0.7222, 0.8294, 0.6118, 0.8294, 0.8019, 0.8166, 0.7334, 0.8166, 0.6802, 0.5129, 0.2783, 0.5129, 0.3315, 0.3301, 0.6118, 0.3301, -7.307e-09, 0.4381, 0.8412, 0.3841, 0.8412, 0.3841, 0.7103, 0.4381, 0.7103, 0.5661, 0.8415, 0.5129, 0.8415, 0.5129, 0.7107, 0.5661, 0.7107, 0.4913, 0.8412, 0.4381, 0.8412, 0.4381, 0.7103, 0.4913, 0.7103, 0.205, 0.7583, 0.205, 0.8124, 0.1518, 0.8124, 0.1518, 0.7583, 0.4913, 0.7103, 0.4381, 0.7103, 0.4381, 0.6118, 0.4913, 0.6118, 0.3841, 0.7103, 0.3301, 0.7103, 0.3301, 0.6118, 0.3841, 0.6118, 0.4381, 0.7103, 0.3841, 0.7103, 0.3841, 0.6118, 0.4381, 0.6118, 0.1145, 0.5683, 0.1145, 0.9236, 0.07719, 0.9236, 0.07719, 0.5683, 0.7947, 0.3315, 0.7947, 0.2783, 0.8765, 1.721e-09, 0.8765, 0.6118, 0.7947, 0.1805, 0.7947, 0.279, 0.5129, 0.3553, 0.5129, 0.0, 0.5129, 0.6343, 0.5129, 0.5359, 0.7928, 0.3553, 0.7928, 0.7107, 0.3088, 0.5683, 0.3088, 0.9236, 0.287, 0.911, 0.287, 0.5809, 0.8765, 0.6118, 0.8765, 0.0, 0.9138, 0.0, 0.9138, 0.6118, 0.1145, 0.9236, 0.1145, 0.5683, 0.1518, 0.5683, 0.1518, 0.9236, 0.9511, 0.0, 0.9511, 0.6118, 0.9138, 0.6118, 0.9138, 0.0, 0.3088, 0.8983, 0.3088, 0.5683, 0.3205, 0.5683, 0.3205, 0.8983, 0.9511, 0.6118, 0.9511, 7.353e-09, 0.9638, 0.02176, 0.9638, 0.5901, 0.7947, 0.9671, 0.7947, 0.6118, 0.8166, 0.6245, 0.8166, 0.9545, 0.9766, 9.28e-09, 0.9766, 0.6118, 0.9638, 0.5901, 0.9638, 0.02176, 0.3301, 2.492e-08, 0.3301, 0.5683, 5.377e-08, 0.5683, 9.668e-08, 7.299e-15, 0.9883, 0.0, 0.9883, 0.5683, 0.9766, 0.5683, 0.9766, 0.0, 0.503, 0.6118, 0.503, 0.9419, 0.4913, 0.9419, 0.4913, 0.6118, 0.9883, 0.5683, 0.9883, 0.0, 1.0, 0.0, 1.0, 0.5683])
me_cube_010.materials.append(mat_material_002)
me_cube_010.update()
me_cube_006 = bpy.data.meshes.new('Cube.006')
me_cube_006.from_pydata([(0.4908, -1.0, -1.0), (0.4908, -1.0, -0.3399), (0.4908, 3.991, -1.0), (0.4908, 3.991, -0.3399), (1.0, -1.0, -1.0), (1.0, -1.0, -0.3399), (1.0, 3.991, -1.0), (1.0, 3.991, -0.3399), (0.4908, 4.499, -1.0), (0.4908, 4.499, -0.3399), (1.0, 4.499, -1.0), (1.0, 4.499, -0.3399), (0.4908, 3.991, 11.66), (1.0, 3.991, 11.66), (0.4908, 4.499, 11.0), (0.4908, 4.499, 11.66), (1.0, 4.499, 11.66), (0.4908, 3.991, 12.3), (1.0, 3.991, 12.3), (0.4908, 4.499, 11.64), (0.4908, 4.499, 12.3), (1.0, 4.499, 12.3), (0.4908, -0.8114, 11.66), (1.0, -0.8114, 11.66), (0.4908, -0.8114, 12.3), (1.0, -0.8114, 12.3), (0.4908, -1.388, 11.66), (1.0, -1.388, 11.66), (0.4908, -1.388, 12.3), (1.0, -1.388, 12.3), (0.4908, -0.8114, -0.9936), (1.0, -0.8114, -0.9936), (0.4908, -1.388, -0.9936), (1.0, -1.388, -0.9936)], [], [(0, 1, 3, 2), (2, 3, 9, 8), (6, 7, 5, 4), (4, 5, 1, 0), (2, 6, 4, 0), (7, 3, 1, 5), (8, 9, 11, 10), (7, 6, 10, 11), (6, 2, 8, 10), (3, 7, 13, 12), (15, 12, 17, 20), (9, 3, 12, 15), (11, 9, 15, 16), (9, 8, 14, 15), (7, 11, 16, 13), (17, 18, 21, 20), (15, 14, 19, 20), (13, 16, 21, 18), (16, 15, 20, 21), (12, 13, 23, 22), (24, 22, 26, 28), (18, 17, 24, 25), (13, 18, 25, 23), (17, 12, 22, 24), (26, 27, 29, 28), (22, 23, 31, 30), (23, 25, 29, 27), (25, 24, 28, 29), (30, 31, 33, 32), (23, 27, 33, 31), (26, 22, 30, 32), (27, 26, 32, 33)])
_uv = me_cube_006.uv_layers.new(name='UVMap')
_uv.uv.foreach_set('vector', [0.02616, 0.897, 0.02616, 0.8525, 0.3628, 0.8525, 0.3628, 0.897, 0.3628, 0.897, 0.3628, 0.8525, 0.397, 0.8525, 0.397, 0.897, 0.4312, 0.897, 0.4312, 0.8525, 0.7678, 0.8525, 0.7678, 0.897, 0.8626, 0.9212, 0.8626, 0.8767, 0.897, 0.8767, 0.897, 0.9212, 0.9657, 0.7336, 0.9313, 0.7336, 0.9313, 0.397, 0.9657, 0.397, 1.0, 0.3366, 0.9657, 0.3366, 0.9657, 0.0, 1.0, 0.0, 0.8283, 0.897, 0.8283, 0.8525, 0.8626, 0.8525, 0.8626, 0.897, 0.4312, 0.8525, 0.4312, 0.897, 0.397, 0.897, 0.397, 0.8525, 0.9313, 0.7336, 0.9657, 0.7336, 0.9657, 0.7678, 0.9313, 0.7678, 0.9313, 0.8093, 0.897, 0.8093, 0.897, 0.0, 0.9313, 0.0, 0.397, 0.04323, 0.3628, 0.04323, 0.3628, 0.0, 0.397, 0.0, 0.397, 0.8525, 0.3628, 0.8525, 0.3628, 0.04323, 0.397, 0.04323, 0.8626, 0.8525, 0.8283, 0.8525, 0.8283, 0.04323, 0.8626, 0.04323, 0.897, 0.8481, 0.897, 0.8481, 0.897, 0.8481, 0.897, 0.8481, 0.4312, 0.8525, 0.397, 0.8525, 0.397, 0.04323, 0.4312, 0.04323, 0.9313, 0.3628, 0.9657, 0.3628, 0.9657, 0.397, 0.9313, 0.397, 0.897, 0.8481, 0.897, 0.8481, 0.897, 0.8481, 0.897, 0.8481, 0.4312, 0.04323, 0.397, 0.04323, 0.397, 0.0, 0.4312, 0.0, 0.8626, 0.04323, 0.8283, 0.04323, 0.8283, 0.0, 0.8626, 0.0, 1.0, 0.6605, 0.9657, 0.6605, 0.9657, 0.3366, 1.0, 0.3366, 0.03888, 0.0, 0.03888, 0.04323, -8.039e-09, 0.04323, -8.039e-09, 0.0, 0.9657, 0.3628, 0.9313, 0.3628, 0.9313, 0.03888, 0.9657, 0.03888, 0.4312, 0.04323, 0.4312, 0.0, 0.7551, 0.0, 0.7551, 0.04323, 0.3628, 0.0, 0.3628, 0.04323, 0.03888, 0.04323, 0.03888, 0.0, 0.8283, 0.04323, 0.794, 0.04323, 0.794, 0.0, 0.8283, 0.0, 0.8626, 0.0, 0.897, 0.0, 0.897, 0.8767, 0.8626, 0.8767, 0.7551, 0.04323, 0.7551, 0.0, 0.794, 0.0, 0.794, 0.04323, 0.9657, 0.03888, 0.9313, 0.03888, 0.9313, -8.039e-09, 0.9657, -8.039e-09, 0.9313, 0.8481, 0.897, 0.8481, 0.897, 0.8093, 0.9313, 0.8093, 0.7551, 0.04323, 0.794, 0.04323, 0.794, 0.9199, 0.7551, 0.9199, -8.039e-09, 0.04323, 0.03888, 0.04323, 0.03888, 0.9199, -8.039e-09, 0.9199, 0.794, 0.04323, 0.8283, 0.04323, 0.8283, 0.9199, 0.794, 0.9199])
me_cube_006.materials.append(mat_acg_wood067_4k_png)
me_cube_006.update()
me_cube_007 = bpy.data.meshes.new('Cube.007')
me_cube_007.from_pydata([(-0.08286, -2.349, -5.673), (-0.08286, -2.349, 6.324), (3.936, 0.4646, -5.673), (3.936, 0.4646, 6.324), (0.04456, -2.531, -5.673), (0.04456, -2.531, 6.324), (4.063, 0.2826, -5.673), (4.063, 0.2826, 6.324), (-0.08286, -2.349, 5.198), (3.936, 0.4646, 5.198), (4.063, 0.2826, 5.198), (0.04456, -2.531, 5.198), (3.936, 0.4646, 1.589), (4.063, 0.2826, 1.589), (0.04456, -2.531, 1.589), (-0.08286, -2.349, 1.589), (3.026, -0.1727, -5.673), (3.026, -0.1727, 6.324), (3.153, -0.3547, -5.673), (3.153, -0.3547, 6.324), (3.153, -0.3547, 5.198), (3.026, -0.1727, 5.198), (3.026, -0.1727, 1.589), (3.153, -0.3547, 1.589), (0.9631, -1.617, -5.673), (1.091, -1.799, 6.324), (1.091, -1.799, 5.198), (1.091, -1.799, 1.589), (0.9631, -1.617, 6.324), (1.091, -1.799, -5.673), (0.9631, -1.617, 5.198), (0.9631, -1.617, 1.589)], [], [(21, 17, 3, 9), (9, 3, 7, 10), (26, 25, 5, 11), (11, 5, 1, 8), (24, 29, 4, 0), (25, 28, 1, 5), (14, 11, 8, 15), (27, 26, 11, 14), (12, 9, 10, 13), (22, 21, 9, 12), (16, 22, 12, 2), (2, 12, 13, 6), (29, 27, 14, 4), (4, 14, 15, 0), (6, 13, 23, 18), (24, 31, 22, 16), (30, 21, 20, 26), (13, 10, 20, 23), (7, 3, 17, 19), (2, 6, 18, 16), (10, 7, 19, 20), (30, 28, 17, 21), (8, 1, 28, 30), (15, 8, 30, 31), (0, 15, 31, 24), (18, 23, 27, 29), (31, 30, 26, 27), (19, 17, 28, 25), (16, 18, 29, 24), (20, 19, 25, 26), (22, 23, 20, 21), (31, 27, 23, 22)])
_uv = me_cube_007.uv_layers.new(name='UVMap')
_uv.uv.foreach_set('vector', [0.7253, 0.09391, 0.7253, 0.0, 0.8179, 0.0, 0.8179, 0.09391, 0.8179, 0.09391, 0.8179, 0.0, 0.8364, 0.0, 0.8364, 0.09391, 0.3025, 0.09391, 0.3025, 0.0, 0.409, 0.0, 0.409, 0.09391, 0.8364, 0.09391, 0.8364, 0.0, 0.8549, 0.0, 0.8549, 0.09391, 0.8735, 0.1064, 0.8549, 0.1064, 0.8549, 4.609e-08, 0.8735, 3.847e-08, 0.8735, 0.5154, 0.8549, 0.5154, 0.8549, 0.409, 0.8735, 0.409, 0.8364, 0.3947, 0.8364, 0.09391, 0.8549, 0.09391, 0.8549, 0.3947, 0.3025, 0.3947, 0.3025, 0.09391, 0.409, 0.09391, 0.409, 0.3947, 0.8179, 0.3947, 0.8179, 0.09391, 0.8364, 0.09391, 0.8364, 0.3947, 0.7253, 0.3947, 0.7253, 0.09391, 0.8179, 0.09391, 0.8179, 0.3947, 0.7253, 1.0, 0.7253, 0.3947, 0.8179, 0.3947, 0.8179, 1.0, 0.8179, 1.0, 0.8179, 0.3947, 0.8364, 0.3947, 0.8364, 1.0, 0.3025, 1.0, 0.3025, 0.3947, 0.409, 0.3947, 0.409, 1.0, 0.8364, 1.0, 0.8364, 0.3947, 0.8549, 0.3947, 0.8549, 1.0, 0.0, 1.0, 0.0, 0.3947, 0.09262, 0.3947, 0.09262, 1.0, 0.5154, 1.0, 0.5154, 0.3947, 0.7253, 0.3947, 0.7253, 1.0, 0.892, 0.6016, 0.892, 0.8115, 0.8735, 0.8115, 0.8735, 0.6016, 0.0, 0.3947, 0.0, 0.09391, 0.09262, 0.09391, 0.09262, 0.3947, 0.8735, 0.8179, 0.8549, 0.8179, 0.8549, 0.7253, 0.8735, 0.7253, 0.8735, 0.409, 0.8549, 0.409, 0.8549, 0.3163, 0.8735, 0.3163, 0.0, 0.09391, 0.0, 0.0, 0.09262, 0.0, 0.09262, 0.09391, 0.5154, 0.09391, 0.5154, 0.0, 0.7253, 0.0, 0.7253, 0.09391, 0.409, 0.09391, 0.409, 0.0, 0.5154, 0.0, 0.5154, 0.09391, 0.409, 0.3947, 0.409, 0.09391, 0.5154, 0.09391, 0.5154, 0.3947, 0.409, 1.0, 0.409, 0.3947, 0.5154, 0.3947, 0.5154, 1.0, 0.09262, 1.0, 0.09262, 0.3947, 0.3025, 0.3947, 0.3025, 1.0, 0.8735, 0.3008, 0.8735, 0.0, 0.892, 0.0, 0.892, 0.3008, 0.8735, 0.7253, 0.8549, 0.7253, 0.8549, 0.5154, 0.8735, 0.5154, 0.8735, 0.3163, 0.8549, 0.3163, 0.8549, 0.1064, 0.8735, 0.1064, 0.09262, 0.09391, 0.09262, 0.0, 0.3025, 0.0, 0.3025, 0.09391, 0.892, 0.6016, 0.8735, 0.6016, 0.8735, 0.3008, 0.892, 0.3008, 0.892, -1.049e-08, 0.9105, 1.189e-09, 0.9105, 0.2099, 0.892, 0.2099])
me_cube_007.materials.append(mat_acg_wood067_4k_png)
me_cube_007.update()
me_cube_008 = bpy.data.meshes.new('Cube.008')
me_cube_008.from_pydata([(-1.64, -0.04865, -3.935), (-1.695, -0.06232, -0.2609), (-1.69, 0.09561, -3.935), (-1.661, 0.0246, -0.2609), (1.206, -0.05418, -3.935), (1.151, -0.06785, -0.2609), (1.156, 0.09008, -3.935), (1.185, 0.01907, -0.2609)], [], [(0, 1, 3, 2), (2, 3, 7, 6), (6, 7, 5, 4), (4, 5, 1, 0), (2, 6, 4, 0), (7, 3, 1, 5)])
_uv = me_cube_008.uv_layers.new(name='UVMap')
_uv.uv.foreach_set('vector', [0.375, 0.0, 0.625, 0.0, 0.625, 0.25, 0.375, 0.25, 0.375, 0.25, 0.625, 0.25, 0.625, 0.5, 0.375, 0.5, 0.375, 0.5, 0.625, 0.5, 0.625, 0.75, 0.375, 0.75, 0.375, 0.75, 0.625, 0.75, 0.625, 1.0, 0.375, 1.0, 0.125, 0.5, 0.375, 0.5, 0.375, 0.75, 0.125, 0.75, 0.625, 0.5, 0.875, 0.5, 0.875, 0.75, 0.625, 0.75])
me_cube_008.materials.append(mat_material_001)
me_cube_008.update()

# ---- objects
ob_cube = bpy.data.objects.new('Cube', me_cube)
ob_camera = bpy.data.objects.new('Camera', cam_camera)
ob_cube_001 = bpy.data.objects.new('Cube.001', me_cube_001)
ob_cube_002 = bpy.data.objects.new('Cube.002', me_cube_004)
ob_window_frame = bpy.data.objects.new('Window Frame', me_cube_002)
ob_glass = bpy.data.objects.new('Glass', me_cube_003)
ob_cube_004 = bpy.data.objects.new('Cube.004', me_cube_009)
ob_cube_005 = bpy.data.objects.new('Cube.005', me_cube_010)
ob_cube_003 = bpy.data.objects.new('Cube.003', me_cube_006)
ob_door = bpy.data.objects.new('Door', me_cube_007)
ob_doorwindow = bpy.data.objects.new('Doorwindow', me_cube_008)

# ---- transforms, parenting, visibility, modifiers, constraints
ob_cube.location = (0.0, 0.0, 0.0)
ob_cube.lock_rotations_4d = False
ob_cube.empty_display_type = 'ARROWS'
ob_cube.lineart.crease_threshold = 0.0
ob_camera.location = (20.62, 19.36, 19.61)
ob_camera.rotation_euler = (1.222, 0.0, 2.269)
ob_camera.lock_rotations_4d = False
ob_camera.empty_display_type = 'ARROWS'
ob_camera.color = (0.0, 0.0, 0.0, 0.0)
ob_camera.display_type = 'WIRE'
ob_camera.lineart.crease_threshold = 0.0
ob_cube_001.location = (0.0, 0.0, -1.078)
ob_cube_002.location = (0.0, 0.0, 37.87)
ob_window_frame.location = (-0.09254, -11.06, 5.297)
ob_glass.location = (0.0, -8.352, 9.389)
ob_cube_004.location = (-8.538, -3.236, 0.3155)
ob_cube_005.location = (-9.358, -5.067, 6.199)
ob_cube_005.scale = (0.3227, 0.3227, 0.3227)
ob_cube_003.location = (-11.77, 0.8646, 1.816)
ob_door.location = (-10.54, 2.348, 7.108)
ob_door.rotation_euler = (0.0, -0.0, -0.1745)
ob_doorwindow.location = (-8.555, 1.076, 12.63)
ob_doorwindow.rotation_euler = (0.0, -0.0, 0.4363)
cam_camera.dof.focus_object = ob_door

# ---- collection membership
col_collection.objects.link(ob_cube)
col_collection.objects.link(ob_camera)
col_collection.objects.link(ob_cube_001)
col_collection.objects.link(ob_cube_002)
col_window.objects.link(ob_window_frame)
col_window.objects.link(ob_glass)
col_window.objects.link(ob_cube_004)
col_window.objects.link(ob_cube_005)
col_door.objects.link(ob_cube_003)
col_door.objects.link(ob_door)
col_door.objects.link(ob_doorwindow)

# ---- scene / render settings (as saved in the file)
scene.camera = ob_camera
scene.frame_start = 0; scene.frame_end = 0; scene.frame_set(1)
scene.render.engine = 'BLENDER_EEVEE_NEXT'
scene.render.resolution_x = 4096
scene.render.resolution_y = 2160
scene.render.resolution_percentage = 200
scene.render.use_high_quality_normals = True
scene.eevee.ray_tracing_method = 'PROBE'
scene.eevee.clamp_surface_direct = 10.0
scene.eevee.clamp_volume_direct = 10.0
scene.eevee.clamp_volume_indirect = 10.0
scene.eevee.fast_gi_method = 'AMBIENT_OCCLUSION_ONLY'
scene.eevee.bokeh_max_size = 200.0
scene.eevee.ray_tracing_options.trace_max_roughness = 0.2013
scene.eevee.use_raytracing = True
bpy.context.view_layer.update()

# ---- added for rendering (the .blend has no usable light): sun
light_auto_sun = bpy.data.lights.new('AutoSun', 'SUN')
light_auto_sun.energy = 3.0
light_auto_sun.angle = 0.0523599
ob_auto_sun = bpy.data.objects.new('AutoSun', light_auto_sun)
scene.collection.objects.link(ob_auto_sun)
ob_auto_sun.rotation_euler = (0.872665, 0.174533, 0.523599)
bpy.context.view_layer.update()

